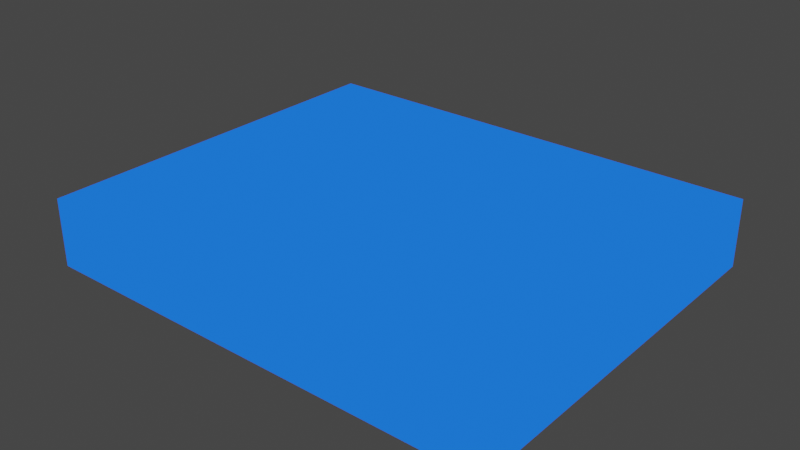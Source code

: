 # Source: water.blend  (saved by Blender 3.0.42; exported with 4.5.12 LTS)
import bpy
from mathutils import Matrix  # noqa: F401  (used for matrix-valued properties, if any)

bpy.ops.wm.read_factory_settings(use_empty=True)
scene = bpy.context.scene
scene.name = 'Scene'

# ---- collections
col_collection = bpy.data.collections.new('Collection'); scene.collection.children.link(col_collection)

# ---- materials (node trees are filled in below, after node groups)
mat_material = bpy.data.materials.new('Material')
mat_material.alpha_threshold = 0.0
mat_material.use_transparent_shadow = False
mat_material.line_color = (0.0, 0.0, 0.0, 1.0)

# ---- material node trees
mat_material.use_nodes = True; mat_material.node_tree.nodes.clear()
_N = mat_material.node_tree.nodes; _L = mat_material.node_tree.links
n0 = _N.new('ShaderNodeShaderToRGB'); n0.name = 'Shader to RGB'; n0.location = (67, 260)
n1 = _N.new('ShaderNodeWireframe'); n1.name = 'Wireframe'; n1.location = (69, 34)
n1.use_pixel_size = True
n1.inputs[0].default_value = 5.0
n2 = _N.new('ShaderNodeOutputMaterial'); n2.name = 'Material Output'; n2.location = (350, 431)
n3 = _N.new('ShaderNodeValToRGB'); n3.name = 'ColorRamp'; n3.location = (301, 209)
n3.color_ramp.interpolation = 'CONSTANT'
while len(n3.color_ramp.elements) > 1: n3.color_ramp.elements.remove(n3.color_ramp.elements[-1])
n3.color_ramp.elements[0].position = 0.1594; n3.color_ramp.elements[0].color = (0.01174, 0.1471, 1.0, 1.0)
_e = n3.color_ramp.elements.new(0.9094); _e.color = (0.2593, 0.6702, 1.0, 1.0)
_L.new(n1.outputs[0], n0.inputs[0])
_L.new(n0.outputs[0], n3.inputs[0])
_L.new(n3.outputs[0], n2.inputs[0])
n2.is_active_output = True

# ---- world
world_world = bpy.data.worlds.new('World'); scene.world = world_world
world_world.use_nodes = True; world_world.node_tree.nodes.clear()
_N = world_world.node_tree.nodes; _L = world_world.node_tree.links
n0 = _N.new('ShaderNodeOutputWorld'); n0.name = 'World Output'; n0.location = (300, 300)
n1 = _N.new('ShaderNodeBackground'); n1.name = 'Background'; n1.location = (10, 300)
n1.inputs[0].default_value = (0.05088, 0.05088, 0.05088, 1.0)
_L.new(n1.outputs[0], n0.inputs[0])
n0.is_active_output = True
world_world.color = (0.05088, 0.05088, 0.05088)
world_world.use_sun_shadow = False
world_world.sun_shadow_jitter_overblur = 0.0

# ---- meshes
me_cube = bpy.data.meshes.new('Cube')
me_cube.from_pydata([(1.0, 1.0, 1.0), (1.0, 1.0, -1.0), (1.0, -1.0, 1.0), (1.0, -1.0, -1.0), (-1.0, 1.0, 1.0), (-1.0, 1.0, -1.0), (-1.0, -1.0, 1.0), (-1.0, -1.0, -1.0), (1.0, 1.0, 1.0), (1.0, 1.0, -1.0), (1.0, -1.0, 1.0), (1.0, -1.0, -1.0), (-1.0, 1.0, 1.0), (-1.0, 1.0, -1.0), (-1.0, -1.0, 1.0), (-1.0, -1.0, -1.0), (1.0, 1.0, 1.0), (1.0, -1.0, 1.0), (-1.0, 1.0, 1.0), (-1.0, -1.0, 1.0), (1.0, 0.0, 1.0), (-1.0, 0.0, 1.0), (-1.0, 0.5, 1.0), (1.0, 0.5, 1.0), (1.0, -0.5, 1.0), (-1.0, -0.5, 1.0), (0.0, -1.0, 1.0), (0.0, 1.0, 1.0), (0.0, 0.0, 0.4985), (0.0, 0.5, 0.1286), (-0.003076, -0.5096, 1.403), (-0.5, -1.0, 1.0), (-0.5, 1.0, 1.0), (-0.5, 0.0, 0.7657), (-0.5, 0.5, 1.39), (-0.5, -0.5, 0.4082), (0.5, 1.0, 1.0), (0.5, 0.0, 1.088), (0.5, 0.4926, 1.477), (0.5, -0.5, 1.335), (0.5, -1.0, 1.0)], [], [(3, 7, 6, 2), (7, 5, 4, 6), (1, 3, 2, 0), (5, 1, 0, 4), (11, 15, 14, 10), (15, 13, 12, 14), (9, 11, 10, 8), (13, 9, 8, 12), (35, 25, 19, 31), (34, 22, 21, 33), (32, 18, 22, 34), (33, 21, 25, 35), (37, 28, 30, 39), (36, 27, 29, 38), (38, 29, 28, 37), (39, 30, 26, 40), (28, 33, 35, 30), (27, 32, 34, 29), (29, 34, 33, 28), (30, 35, 31, 26), (24, 39, 40, 17), (23, 38, 37, 20), (16, 36, 38, 23), (20, 37, 39, 24), (13, 15, 11, 9)])
_uv = me_cube.uv_layers.new(name='UVMap')
_uv.uv.foreach_set('vector', [0.375, 0.75, 0.375, 1.0, 0.625, 1.0, 0.625, 0.75, 0.375, 0.0, 0.375, 0.25, 0.625, 0.25, 0.625, 0.0, 0.375, 0.5, 0.375, 0.75, 0.625, 0.75, 0.625, 0.5, 0.375, 0.25, 0.375, 0.5, 0.625, 0.5, 0.625, 0.25, 0.375, 0.75, 0.375, 1.0, 0.625, 1.0, 0.625, 0.75, 0.375, 0.0, 0.375, 0.25, 0.625, 0.25, 0.625, 0.0, 0.375, 0.5, 0.375, 0.75, 0.625, 0.75, 0.625, 0.5, 0.375, 0.25, 0.375, 0.5, 0.625, 0.5, 0.625, 0.25, 0.8125, 0.6875, 0.875, 0.6875, 0.875, 0.75, 0.8125, 0.75, 0.8125, 0.5625, 0.875, 0.5625, 0.875, 0.625, 0.8125, 0.625, 0.8125, 0.5, 0.875, 0.5, 0.875, 0.5625, 0.8125, 0.5625, 0.8125, 0.625, 0.875, 0.625, 0.875, 0.6875, 0.8125, 0.6875, 0.6875, 0.625, 0.75, 0.625, 0.75, 0.6875, 0.6875, 0.6875, 0.6875, 0.5, 0.75, 0.5, 0.75, 0.5625, 0.6875, 0.5625, 0.6875, 0.5625, 0.75, 0.5625, 0.75, 0.625, 0.6875, 0.625, 0.6875, 0.6875, 0.75, 0.6875, 0.75, 0.75, 0.6875, 0.75, 0.75, 0.625, 0.8125, 0.625, 0.8125, 0.6875, 0.75, 0.6875, 0.75, 0.5, 0.8125, 0.5, 0.8125, 0.5625, 0.75, 0.5625, 0.75, 0.5625, 0.8125, 0.5625, 0.8125, 0.625, 0.75, 0.625, 0.75, 0.6875, 0.8125, 0.6875, 0.8125, 0.75, 0.75, 0.75, 0.625, 0.6875, 0.6875, 0.6875, 0.6875, 0.75, 0.625, 0.75, 0.625, 0.5625, 0.6875, 0.5625, 0.6875, 0.625, 0.625, 0.625, 0.625, 0.5, 0.6875, 0.5, 0.6875, 0.5625, 0.625, 0.5625, 0.625, 0.625, 0.6875, 0.625, 0.6875, 0.6875, 0.625, 0.6875, 0.375, 0.25, 0.375, 1.0, 0.375, 0.75, 0.375, 0.5])
me_cube.materials.append(mat_material)
me_cube.use_remesh_preserve_volume = False
me_cube.use_remesh_preserve_attributes = False
me_cube.use_mirror_vertex_groups = False
me_cube.update()

# ---- objects
ob_cube = bpy.data.objects.new('Cube', me_cube)

# ---- transforms, parenting, visibility, modifiers, constraints
ob_cube.location = (0.0, 0.0, 0.0)
ob_cube.scale = (6.857, 5.691, 1.0)
ob_cube.lock_rotations_4d = False
ob_cube.empty_display_type = 'ARROWS'
ob_cube.lineart.crease_threshold = 0.0

# ---- collection membership
col_collection.objects.link(ob_cube)

# ---- scene / render settings (as saved in the file)
scene.frame_start = 1; scene.frame_end = 250; scene.frame_set(1)
scene.render.engine = 'BLENDER_EEVEE_NEXT'
scene.cycles.sampling_pattern = 'TABULATED_SOBOL'
scene.cycles.use_light_tree = False
scene.view_settings.view_transform = 'Filmic'
bpy.context.view_layer.update()

# ---- added for rendering (the .blend has no active camera and no usable light): camera, sun
cam_auto = bpy.data.cameras.new('AutoCamera')
cam_auto.lens = 50.0
cam_auto.sensor_width = 36.0
cam_auto.clip_end = 1000.0
ob_auto_camera = bpy.data.objects.new('AutoCamera', cam_auto)
scene.collection.objects.link(ob_auto_camera)
ob_auto_camera.location = (16.6483, -19.978, 13.5573)
ob_auto_camera.rotation_euler = (1.09748, -7.21219e-08, 0.694738)
scene.camera = ob_auto_camera
light_auto_sun = bpy.data.lights.new('AutoSun', 'SUN')
light_auto_sun.energy = 3.0
light_auto_sun.angle = 0.0523599
ob_auto_sun = bpy.data.objects.new('AutoSun', light_auto_sun)
scene.collection.objects.link(ob_auto_sun)
ob_auto_sun.rotation_euler = (0.872665, 0.174533, 0.523599)
bpy.context.view_layer.update()
